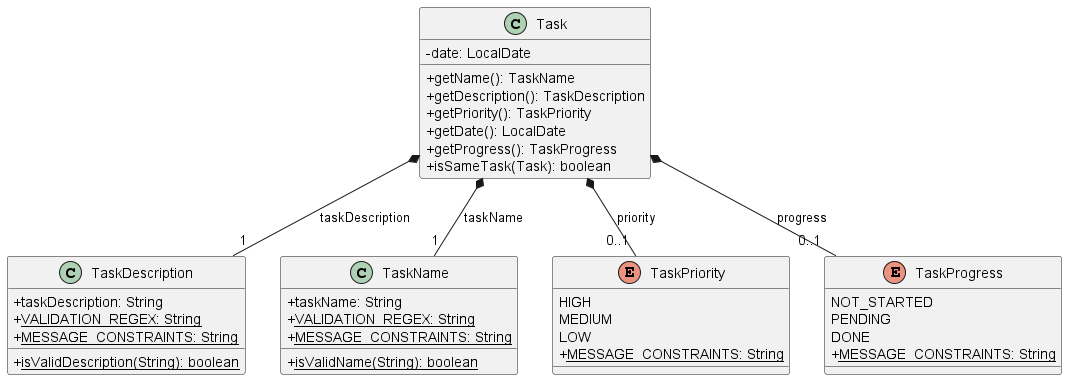

The diagram above was rendered by PlantUML. Its source (embedded in the PNG):
@startuml
skinparam classAttributeIconSize 0

class Task {
  - date: LocalDate
  + getName(): TaskName
  + getDescription(): TaskDescription
  + getPriority(): TaskPriority
  + getDate(): LocalDate
  + getProgress(): TaskProgress
  + isSameTask(Task): boolean
}

class TaskDescription {
  + taskDescription: String
  + <u>VALIDATION_REGEX: String
  + <u>MESSAGE_CONSTRAINTS: String
  + <u>isValidDescription(String): boolean
}

class TaskName {
  + taskName: String
  + <u>VALIDATION_REGEX: String
  + <u>MESSAGE_CONSTRAINTS: String
  + <u>isValidName(String): boolean
}

enum TaskPriority {
    HIGH
    MEDIUM
    LOW
    + <u>MESSAGE_CONSTRAINTS: String
}

enum TaskProgress {
    NOT_STARTED
    PENDING
    DONE
    + <u>MESSAGE_CONSTRAINTS: String
}

Task *-- "1" TaskDescription: taskDescription
Task *-- "1" TaskName: taskName
Task *-- "0..1" TaskPriority: priority
Task *-- "0..1" TaskProgress: progress

@enduml